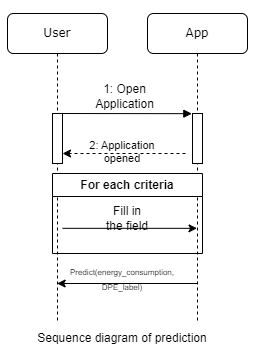

The diagram above was exported from draw.io. Its source (the exported page's mxGraphModel, read from the mxfile embedded in the PNG):
<mxGraphModel dx="1027" dy="959" grid="0" gridSize="10" guides="1" tooltips="1" connect="1" arrows="1" fold="1" page="1" pageScale="1" pageWidth="413" pageHeight="583" background="none" math="0" shadow="0">
  <root>
    <mxCell id="0" />
    <mxCell id="1" parent="0" />
    <mxCell id="7baba1c4bc27f4b0-2" value="App" style="shape=umlLifeline;perimeter=lifelinePerimeter;whiteSpace=wrap;html=1;container=0;collapsible=0;recursiveResize=0;outlineConnect=0;rounded=1;shadow=0;comic=0;labelBackgroundColor=none;strokeWidth=1;fontFamily=Verdana;fontSize=12;align=center;" parent="1" vertex="1">
      <mxGeometry x="165" y="30" width="100" height="310" as="geometry" />
    </mxCell>
    <mxCell id="7baba1c4bc27f4b0-8" value="User" style="shape=umlLifeline;perimeter=lifelinePerimeter;whiteSpace=wrap;html=1;container=0;collapsible=0;recursiveResize=0;outlineConnect=0;rounded=1;shadow=0;comic=0;labelBackgroundColor=none;strokeWidth=1;fontFamily=Verdana;fontSize=12;align=center;" parent="1" vertex="1">
      <mxGeometry x="25" y="30" width="100" height="310" as="geometry" />
    </mxCell>
    <mxCell id="7baba1c4bc27f4b0-11" value="&lt;font face=&quot;Helvetica&quot;&gt;1: Open&lt;/font&gt;&lt;div&gt;&lt;font face=&quot;Helvetica&quot;&gt;Application&lt;/font&gt;&lt;/div&gt;" style="html=1;verticalAlign=bottom;endArrow=block;entryX=-0.067;entryY=-0.007;labelBackgroundColor=none;fontFamily=Verdana;fontSize=12;edgeStyle=elbowEdgeStyle;elbow=vertical;entryDx=0;entryDy=0;entryPerimeter=0;" parent="1" target="7baba1c4bc27f4b0-10" edge="1">
      <mxGeometry relative="1" as="geometry">
        <mxPoint x="75" y="130" as="sourcePoint" />
        <mxPoint x="205" y="130" as="targetPoint" />
      </mxGeometry>
    </mxCell>
    <mxCell id="wCIwbr9WkV7gxrMUvAf--1" value="" style="endArrow=classic;html=1;rounded=0;exitX=-0.2;exitY=0.091;exitDx=0;exitDy=0;exitPerimeter=0;dashed=1;" edge="1" parent="1" target="7baba1c4bc27f4b0-9">
      <mxGeometry width="50" height="50" relative="1" as="geometry">
        <mxPoint x="203" y="170.00000000000006" as="sourcePoint" />
        <mxPoint x="110" y="170" as="targetPoint" />
      </mxGeometry>
    </mxCell>
    <mxCell id="wCIwbr9WkV7gxrMUvAf--4" value="&lt;span style=&quot;font-size: 11px; text-wrap-mode: nowrap; background-color: rgb(255, 255, 255);&quot;&gt;2: Application&lt;/span&gt;&lt;div style=&quot;font-size: 11px; text-wrap-mode: nowrap;&quot;&gt;opened&lt;/div&gt;" style="text;html=1;align=center;verticalAlign=middle;whiteSpace=wrap;rounded=0;" vertex="1" parent="1">
      <mxGeometry x="110" y="153" width="60" height="30" as="geometry" />
    </mxCell>
    <mxCell id="7baba1c4bc27f4b0-10" value="" style="html=1;points=[];perimeter=orthogonalPerimeter;rounded=0;shadow=0;comic=0;labelBackgroundColor=none;strokeWidth=1;fontFamily=Verdana;fontSize=12;align=center;" parent="1" vertex="1">
      <mxGeometry x="210" y="130" width="10" height="50" as="geometry" />
    </mxCell>
    <mxCell id="7baba1c4bc27f4b0-9" value="" style="html=1;points=[];perimeter=orthogonalPerimeter;rounded=0;shadow=0;comic=0;labelBackgroundColor=none;strokeWidth=1;fontFamily=Verdana;fontSize=12;align=center;" parent="1" vertex="1">
      <mxGeometry x="70" y="130" width="10" height="50" as="geometry" />
    </mxCell>
    <mxCell id="wCIwbr9WkV7gxrMUvAf--7" value="For each criteria" style="swimlane;whiteSpace=wrap;html=1;" vertex="1" parent="1">
      <mxGeometry x="70" y="190" width="150" height="80" as="geometry" />
    </mxCell>
    <mxCell id="wCIwbr9WkV7gxrMUvAf--6" value="" style="endArrow=classic;html=1;rounded=0;exitX=0.967;exitY=0.205;exitDx=0;exitDy=0;exitPerimeter=0;" edge="1" parent="wCIwbr9WkV7gxrMUvAf--7" target="7baba1c4bc27f4b0-2">
      <mxGeometry width="50" height="50" relative="1" as="geometry">
        <mxPoint x="9.999999999999972" y="54.82999999999994" as="sourcePoint" />
        <mxPoint x="140.32999999999998" y="54.82999999999994" as="targetPoint" />
      </mxGeometry>
    </mxCell>
    <mxCell id="wCIwbr9WkV7gxrMUvAf--8" value="Fill in&lt;div&gt;the field&lt;/div&gt;" style="text;html=1;align=center;verticalAlign=middle;whiteSpace=wrap;rounded=0;" vertex="1" parent="wCIwbr9WkV7gxrMUvAf--7">
      <mxGeometry x="45" y="30" width="60" height="30" as="geometry" />
    </mxCell>
    <mxCell id="wCIwbr9WkV7gxrMUvAf--13" value="" style="endArrow=classic;html=1;rounded=0;" edge="1" parent="1" target="7baba1c4bc27f4b0-8">
      <mxGeometry width="50" height="50" relative="1" as="geometry">
        <mxPoint x="215" y="300" as="sourcePoint" />
        <mxPoint x="265" y="250" as="targetPoint" />
      </mxGeometry>
    </mxCell>
    <mxCell id="wCIwbr9WkV7gxrMUvAf--14" value="&lt;font style=&quot;font-size: 8px;&quot;&gt;Predict(energy_consumption, DPE_label)&lt;/font&gt;" style="text;html=1;align=center;verticalAlign=middle;whiteSpace=wrap;rounded=0;" vertex="1" parent="1">
      <mxGeometry x="110" y="280" width="60" height="30" as="geometry" />
    </mxCell>
    <mxCell id="wCIwbr9WkV7gxrMUvAf--15" value="Sequence diagram of prediction" style="text;html=1;align=center;verticalAlign=middle;whiteSpace=wrap;rounded=0;" vertex="1" parent="1">
      <mxGeometry x="20" y="340" width="240" height="30" as="geometry" />
    </mxCell>
  </root>
</mxGraphModel>